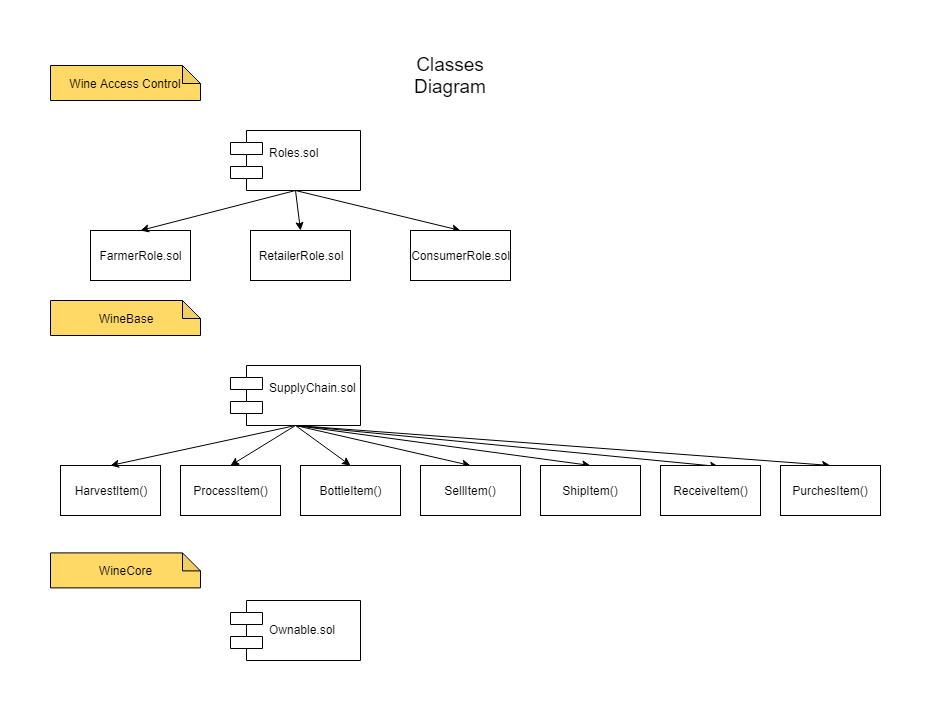

The diagram above was exported from draw.io. Its source (the exported page's mxGraphModel, read from the mxfile embedded in the PNG):
<mxGraphModel dx="641" dy="280" grid="1" gridSize="10" guides="1" tooltips="1" connect="1" arrows="1" fold="1" page="1" pageScale="1" pageWidth="827" pageHeight="1169" math="0" shadow="0">
  <root>
    <mxCell id="6Z3s4BQOyrMpcWiOkryw-0" />
    <mxCell id="6Z3s4BQOyrMpcWiOkryw-1" parent="6Z3s4BQOyrMpcWiOkryw-0" />
    <mxCell id="6Z3s4BQOyrMpcWiOkryw-2" value="Wine Access Control" style="shape=note;whiteSpace=wrap;html=1;backgroundOutline=1;darkOpacity=0.05;strokeColor=#000000;align=center;size=18;fillColor=#FFD966;" vertex="1" parent="6Z3s4BQOyrMpcWiOkryw-1">
      <mxGeometry x="90" y="45" width="150" height="35" as="geometry" />
    </mxCell>
    <mxCell id="6Z3s4BQOyrMpcWiOkryw-3" value="FarmerRole.sol" style="rounded=0;whiteSpace=wrap;html=1;strokeColor=#000000;fillColor=#FFFFFF;align=center;" vertex="1" parent="6Z3s4BQOyrMpcWiOkryw-1">
      <mxGeometry x="130" y="210" width="100" height="50" as="geometry" />
    </mxCell>
    <mxCell id="6Z3s4BQOyrMpcWiOkryw-9" style="orthogonalLoop=1;jettySize=auto;html=1;entryX=0.5;entryY=0;entryDx=0;entryDy=0;endArrow=classic;endFill=1;strokeColor=#000000;fillColor=#000000;rounded=0;exitX=0.5;exitY=1;exitDx=0;exitDy=0;" edge="1" parent="6Z3s4BQOyrMpcWiOkryw-1" source="6Z3s4BQOyrMpcWiOkryw-4" target="6Z3s4BQOyrMpcWiOkryw-7">
      <mxGeometry relative="1" as="geometry" />
    </mxCell>
    <mxCell id="6Z3s4BQOyrMpcWiOkryw-12" style="edgeStyle=none;rounded=0;orthogonalLoop=1;jettySize=auto;html=1;entryX=0.5;entryY=0;entryDx=0;entryDy=0;endArrow=classic;endFill=1;strokeColor=#000000;fillColor=#000000;exitX=0.5;exitY=1;exitDx=0;exitDy=0;" edge="1" parent="6Z3s4BQOyrMpcWiOkryw-1" source="6Z3s4BQOyrMpcWiOkryw-4" target="6Z3s4BQOyrMpcWiOkryw-8">
      <mxGeometry relative="1" as="geometry">
        <mxPoint x="330" y="170" as="sourcePoint" />
      </mxGeometry>
    </mxCell>
    <mxCell id="6Z3s4BQOyrMpcWiOkryw-4" value="Roles.sol&#10;" style="shape=component;align=left;spacingLeft=36;strokeColor=#000000;fillColor=#FFFFFF;" vertex="1" parent="6Z3s4BQOyrMpcWiOkryw-1">
      <mxGeometry x="270" y="110" width="130" height="60" as="geometry" />
    </mxCell>
    <mxCell id="6Z3s4BQOyrMpcWiOkryw-6" value="" style="endArrow=classic;html=1;strokeColor=#000000;fillColor=#000000;entryX=0.5;entryY=0;entryDx=0;entryDy=0;exitX=0.5;exitY=1;exitDx=0;exitDy=0;" edge="1" parent="6Z3s4BQOyrMpcWiOkryw-1" source="6Z3s4BQOyrMpcWiOkryw-4" target="6Z3s4BQOyrMpcWiOkryw-3">
      <mxGeometry width="50" height="50" relative="1" as="geometry">
        <mxPoint x="165" y="165" as="sourcePoint" />
        <mxPoint x="215" y="115" as="targetPoint" />
      </mxGeometry>
    </mxCell>
    <mxCell id="6Z3s4BQOyrMpcWiOkryw-7" value="RetailerRole.sol" style="rounded=0;whiteSpace=wrap;html=1;strokeColor=#000000;fillColor=#FFFFFF;align=center;" vertex="1" parent="6Z3s4BQOyrMpcWiOkryw-1">
      <mxGeometry x="290" y="210" width="100" height="50" as="geometry" />
    </mxCell>
    <mxCell id="6Z3s4BQOyrMpcWiOkryw-8" value="ConsumerRole.sol" style="rounded=0;whiteSpace=wrap;html=1;strokeColor=#000000;fillColor=#FFFFFF;align=center;" vertex="1" parent="6Z3s4BQOyrMpcWiOkryw-1">
      <mxGeometry x="450" y="210" width="100" height="50" as="geometry" />
    </mxCell>
    <mxCell id="6Z3s4BQOyrMpcWiOkryw-15" value="WineBase" style="shape=note;whiteSpace=wrap;html=1;backgroundOutline=1;darkOpacity=0.05;strokeColor=#000000;align=center;size=18;fillColor=#FFD966;" vertex="1" parent="6Z3s4BQOyrMpcWiOkryw-1">
      <mxGeometry x="90" y="280" width="150" height="35" as="geometry" />
    </mxCell>
    <mxCell id="6Z3s4BQOyrMpcWiOkryw-16" value="HarvestItem()" style="rounded=0;whiteSpace=wrap;html=1;strokeColor=#000000;fillColor=#FFFFFF;align=center;" vertex="1" parent="6Z3s4BQOyrMpcWiOkryw-1">
      <mxGeometry x="100" y="445" width="100" height="50" as="geometry" />
    </mxCell>
    <mxCell id="6Z3s4BQOyrMpcWiOkryw-17" style="orthogonalLoop=1;jettySize=auto;html=1;entryX=0.5;entryY=0;entryDx=0;entryDy=0;endArrow=classic;endFill=1;strokeColor=#000000;fillColor=#000000;rounded=0;exitX=0.5;exitY=1;exitDx=0;exitDy=0;" edge="1" parent="6Z3s4BQOyrMpcWiOkryw-1" source="6Z3s4BQOyrMpcWiOkryw-19" target="6Z3s4BQOyrMpcWiOkryw-21">
      <mxGeometry relative="1" as="geometry" />
    </mxCell>
    <mxCell id="6Z3s4BQOyrMpcWiOkryw-18" style="edgeStyle=none;rounded=0;orthogonalLoop=1;jettySize=auto;html=1;entryX=0.5;entryY=0;entryDx=0;entryDy=0;endArrow=classic;endFill=1;strokeColor=#000000;fillColor=#000000;exitX=0.5;exitY=1;exitDx=0;exitDy=0;" edge="1" parent="6Z3s4BQOyrMpcWiOkryw-1" source="6Z3s4BQOyrMpcWiOkryw-19" target="6Z3s4BQOyrMpcWiOkryw-22">
      <mxGeometry relative="1" as="geometry">
        <mxPoint x="330" y="405" as="sourcePoint" />
      </mxGeometry>
    </mxCell>
    <mxCell id="6Z3s4BQOyrMpcWiOkryw-27" style="edgeStyle=none;rounded=0;orthogonalLoop=1;jettySize=auto;html=1;entryX=0.5;entryY=0;entryDx=0;entryDy=0;endArrow=classic;endFill=1;strokeColor=#000000;fillColor=#000000;exitX=0.5;exitY=1;exitDx=0;exitDy=0;" edge="1" parent="6Z3s4BQOyrMpcWiOkryw-1" source="6Z3s4BQOyrMpcWiOkryw-19" target="6Z3s4BQOyrMpcWiOkryw-23">
      <mxGeometry relative="1" as="geometry" />
    </mxCell>
    <mxCell id="6Z3s4BQOyrMpcWiOkryw-28" style="edgeStyle=none;rounded=0;orthogonalLoop=1;jettySize=auto;html=1;entryX=0.5;entryY=0;entryDx=0;entryDy=0;endArrow=classic;endFill=1;strokeColor=#000000;fillColor=#000000;exitX=0.5;exitY=1;exitDx=0;exitDy=0;" edge="1" parent="6Z3s4BQOyrMpcWiOkryw-1" source="6Z3s4BQOyrMpcWiOkryw-19" target="6Z3s4BQOyrMpcWiOkryw-24">
      <mxGeometry relative="1" as="geometry" />
    </mxCell>
    <mxCell id="6Z3s4BQOyrMpcWiOkryw-29" style="edgeStyle=none;rounded=0;orthogonalLoop=1;jettySize=auto;html=1;entryX=0.582;entryY=0.02;entryDx=0;entryDy=0;entryPerimeter=0;endArrow=classic;endFill=1;strokeColor=#000000;fillColor=#000000;exitX=0.5;exitY=1;exitDx=0;exitDy=0;" edge="1" parent="6Z3s4BQOyrMpcWiOkryw-1" source="6Z3s4BQOyrMpcWiOkryw-19" target="6Z3s4BQOyrMpcWiOkryw-25">
      <mxGeometry relative="1" as="geometry" />
    </mxCell>
    <mxCell id="6Z3s4BQOyrMpcWiOkryw-30" style="edgeStyle=none;rounded=0;orthogonalLoop=1;jettySize=auto;html=1;entryX=0.5;entryY=0;entryDx=0;entryDy=0;endArrow=classic;endFill=1;strokeColor=#000000;fillColor=#000000;exitX=0.5;exitY=1;exitDx=0;exitDy=0;" edge="1" parent="6Z3s4BQOyrMpcWiOkryw-1" source="6Z3s4BQOyrMpcWiOkryw-19" target="6Z3s4BQOyrMpcWiOkryw-26">
      <mxGeometry relative="1" as="geometry" />
    </mxCell>
    <mxCell id="6Z3s4BQOyrMpcWiOkryw-19" value="SupplyChain.sol&#10;" style="shape=component;align=left;spacingLeft=36;strokeColor=#000000;fillColor=#FFFFFF;" vertex="1" parent="6Z3s4BQOyrMpcWiOkryw-1">
      <mxGeometry x="270" y="345" width="130" height="60" as="geometry" />
    </mxCell>
    <mxCell id="6Z3s4BQOyrMpcWiOkryw-20" value="" style="endArrow=classic;html=1;strokeColor=#000000;fillColor=#000000;entryX=0.5;entryY=0;entryDx=0;entryDy=0;exitX=0.5;exitY=1;exitDx=0;exitDy=0;" edge="1" parent="6Z3s4BQOyrMpcWiOkryw-1" source="6Z3s4BQOyrMpcWiOkryw-19" target="6Z3s4BQOyrMpcWiOkryw-16">
      <mxGeometry width="50" height="50" relative="1" as="geometry">
        <mxPoint x="165" y="400" as="sourcePoint" />
        <mxPoint x="215" y="350" as="targetPoint" />
      </mxGeometry>
    </mxCell>
    <mxCell id="6Z3s4BQOyrMpcWiOkryw-21" value="ProcessItem()" style="rounded=0;whiteSpace=wrap;html=1;strokeColor=#000000;fillColor=#FFFFFF;align=center;" vertex="1" parent="6Z3s4BQOyrMpcWiOkryw-1">
      <mxGeometry x="220" y="445" width="100" height="50" as="geometry" />
    </mxCell>
    <mxCell id="6Z3s4BQOyrMpcWiOkryw-22" value="BottleItem()" style="rounded=0;whiteSpace=wrap;html=1;strokeColor=#000000;fillColor=#FFFFFF;align=center;" vertex="1" parent="6Z3s4BQOyrMpcWiOkryw-1">
      <mxGeometry x="340" y="445" width="100" height="50" as="geometry" />
    </mxCell>
    <mxCell id="6Z3s4BQOyrMpcWiOkryw-23" value="SellItem()" style="rounded=0;whiteSpace=wrap;html=1;strokeColor=#000000;fillColor=#FFFFFF;align=center;" vertex="1" parent="6Z3s4BQOyrMpcWiOkryw-1">
      <mxGeometry x="460" y="445" width="100" height="50" as="geometry" />
    </mxCell>
    <mxCell id="6Z3s4BQOyrMpcWiOkryw-24" value="ShipItem()" style="rounded=0;whiteSpace=wrap;html=1;strokeColor=#000000;fillColor=#FFFFFF;align=center;" vertex="1" parent="6Z3s4BQOyrMpcWiOkryw-1">
      <mxGeometry x="580" y="445" width="100" height="50" as="geometry" />
    </mxCell>
    <mxCell id="6Z3s4BQOyrMpcWiOkryw-25" value="ReceiveItem()" style="rounded=0;whiteSpace=wrap;html=1;strokeColor=#000000;fillColor=#FFFFFF;align=center;" vertex="1" parent="6Z3s4BQOyrMpcWiOkryw-1">
      <mxGeometry x="700" y="445" width="100" height="50" as="geometry" />
    </mxCell>
    <mxCell id="6Z3s4BQOyrMpcWiOkryw-26" value="PurchesItem()" style="rounded=0;whiteSpace=wrap;html=1;strokeColor=#000000;fillColor=#FFFFFF;align=center;" vertex="1" parent="6Z3s4BQOyrMpcWiOkryw-1">
      <mxGeometry x="820" y="445" width="100" height="50" as="geometry" />
    </mxCell>
    <mxCell id="6Z3s4BQOyrMpcWiOkryw-31" value="WineCore" style="shape=note;whiteSpace=wrap;html=1;backgroundOutline=1;darkOpacity=0.05;strokeColor=#000000;align=center;size=18;fillColor=#FFD966;" vertex="1" parent="6Z3s4BQOyrMpcWiOkryw-1">
      <mxGeometry x="90" y="532.4000244140625" width="150" height="35" as="geometry" />
    </mxCell>
    <mxCell id="6Z3s4BQOyrMpcWiOkryw-32" value="Ownable.sol" style="shape=component;align=left;spacingLeft=36;strokeColor=#000000;fillColor=#FFFFFF;" vertex="1" parent="6Z3s4BQOyrMpcWiOkryw-1">
      <mxGeometry x="270" y="580" width="130" height="60" as="geometry" />
    </mxCell>
    <mxCell id="6Z3s4BQOyrMpcWiOkryw-33" value="&lt;font style=&quot;font-size: 19px&quot;&gt;Classes Diagram&lt;/font&gt;" style="text;html=1;strokeColor=none;fillColor=none;align=center;verticalAlign=middle;whiteSpace=wrap;rounded=0;" vertex="1" parent="6Z3s4BQOyrMpcWiOkryw-1">
      <mxGeometry x="420" y="30" width="140" height="50" as="geometry" />
    </mxCell>
  </root>
</mxGraphModel>